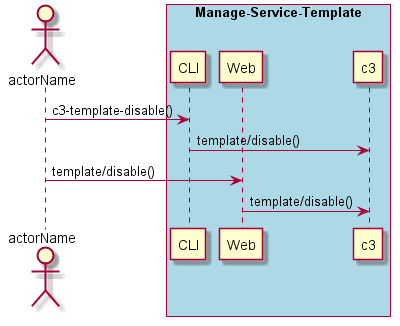

The diagram above was rendered by PlantUML. Its source (embedded in the PNG):
@startuml
Actor "actorName" as A

box "Manage-Service-Template" #lightblue
participant CLI as CLI
participant Web as Web
participant "c3" as S
A -> CLI : c3-template-disable()
CLI -> S : template/disable()
A -> Web : template/disable()
Web -> S : template/disable()
end box

@enduml